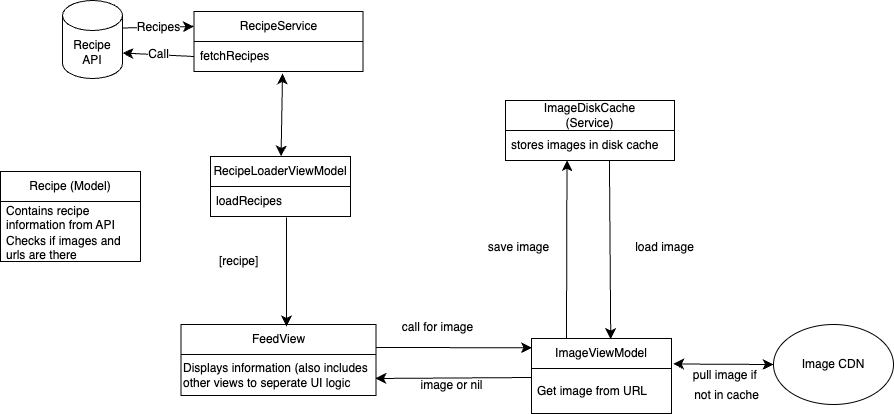

The diagram above was exported from draw.io. Its source (the exported page's mxGraphModel, read from the mxfile embedded in the PNG):
<mxGraphModel dx="1378" dy="1029" grid="0" gridSize="10" guides="1" tooltips="1" connect="1" arrows="1" fold="1" page="0" pageScale="1" pageWidth="850" pageHeight="1100" math="0" shadow="0">
  <root>
    <mxCell id="0" />
    <mxCell id="1" parent="0" />
    <mxCell id="tmhoCpauV7kT4g9B82UW-10" value="FeedView" style="swimlane;fontStyle=0;childLayout=stackLayout;horizontal=1;startSize=30;horizontalStack=0;resizeParent=1;resizeParentMax=0;resizeLast=0;collapsible=1;marginBottom=0;whiteSpace=wrap;html=1;" parent="1" vertex="1">
      <mxGeometry x="-127.5" y="270" width="195" height="71" as="geometry" />
    </mxCell>
    <mxCell id="q9Wt7YYOqZtUhThO8ysB-1" value="&lt;div style=&quot;&quot;&gt;&lt;span style=&quot;background-color: transparent; color: light-dark(rgb(0, 0, 0), rgb(255, 255, 255));&quot;&gt;Displays information (also includes&amp;nbsp;&lt;/span&gt;&lt;/div&gt;&lt;div style=&quot;&quot;&gt;&lt;span style=&quot;background-color: transparent; color: light-dark(rgb(0, 0, 0), rgb(255, 255, 255));&quot;&gt;other vi&lt;/span&gt;&lt;span style=&quot;background-color: transparent; color: light-dark(rgb(0, 0, 0), rgb(255, 255, 255));&quot;&gt;ews to&amp;nbsp;&lt;/span&gt;&lt;span style=&quot;background-color: transparent; color: light-dark(rgb(0, 0, 0), rgb(255, 255, 255));&quot;&gt;seperate UI logic&lt;/span&gt;&lt;/div&gt;" style="text;html=1;align=left;verticalAlign=middle;resizable=0;points=[];autosize=1;strokeColor=none;fillColor=none;" vertex="1" parent="tmhoCpauV7kT4g9B82UW-10">
      <mxGeometry y="30" width="195" height="41" as="geometry" />
    </mxCell>
    <mxCell id="tmhoCpauV7kT4g9B82UW-14" value="ImageViewModel" style="swimlane;fontStyle=0;childLayout=stackLayout;horizontal=1;startSize=30;horizontalStack=0;resizeParent=1;resizeParentMax=0;resizeLast=0;collapsible=1;marginBottom=0;whiteSpace=wrap;html=1;" parent="1" vertex="1">
      <mxGeometry x="223" y="284" width="140" height="75" as="geometry" />
    </mxCell>
    <mxCell id="tmhoCpauV7kT4g9B82UW-17" value="Get image from URL" style="text;strokeColor=none;fillColor=none;align=left;verticalAlign=middle;spacingLeft=4;spacingRight=4;overflow=hidden;points=[[0,0.5],[1,0.5]];portConstraint=eastwest;rotatable=0;whiteSpace=wrap;html=1;" parent="tmhoCpauV7kT4g9B82UW-14" vertex="1">
      <mxGeometry y="30" width="140" height="45" as="geometry" />
    </mxCell>
    <mxCell id="tmhoCpauV7kT4g9B82UW-18" value="ImageDiskCache&lt;div&gt;(Service&lt;span style=&quot;background-color: transparent; color: light-dark(rgb(0, 0, 0), rgb(255, 255, 255));&quot;&gt;)&lt;/span&gt;&lt;/div&gt;" style="swimlane;fontStyle=0;childLayout=stackLayout;horizontal=1;startSize=30;horizontalStack=0;resizeParent=1;resizeParentMax=0;resizeLast=0;collapsible=1;marginBottom=0;whiteSpace=wrap;html=1;" parent="1" vertex="1">
      <mxGeometry x="197" y="46" width="169" height="60" as="geometry" />
    </mxCell>
    <mxCell id="tmhoCpauV7kT4g9B82UW-19" value="stores images in disk cache" style="text;strokeColor=none;fillColor=none;align=left;verticalAlign=middle;spacingLeft=4;spacingRight=4;overflow=hidden;points=[[0,0.5],[1,0.5]];portConstraint=eastwest;rotatable=0;whiteSpace=wrap;html=1;" parent="tmhoCpauV7kT4g9B82UW-18" vertex="1">
      <mxGeometry y="30" width="169" height="30" as="geometry" />
    </mxCell>
    <mxCell id="tmhoCpauV7kT4g9B82UW-22" value="RecipeLoaderViewModel" style="swimlane;fontStyle=0;childLayout=stackLayout;horizontal=1;startSize=30;horizontalStack=0;resizeParent=1;resizeParentMax=0;resizeLast=0;collapsible=1;marginBottom=0;whiteSpace=wrap;html=1;" parent="1" vertex="1">
      <mxGeometry x="-98" y="102" width="140" height="60" as="geometry" />
    </mxCell>
    <mxCell id="tmhoCpauV7kT4g9B82UW-23" value="loadRecipes" style="text;strokeColor=none;fillColor=none;align=left;verticalAlign=middle;spacingLeft=4;spacingRight=4;overflow=hidden;points=[[0,0.5],[1,0.5]];portConstraint=eastwest;rotatable=0;whiteSpace=wrap;html=1;" parent="tmhoCpauV7kT4g9B82UW-22" vertex="1">
      <mxGeometry y="30" width="140" height="30" as="geometry" />
    </mxCell>
    <mxCell id="tmhoCpauV7kT4g9B82UW-37" value="Recipes" style="edgeStyle=none;curved=1;rounded=0;orthogonalLoop=1;jettySize=auto;html=1;exitX=1;exitY=0;exitDx=0;exitDy=27.5;exitPerimeter=0;entryX=0;entryY=0.25;entryDx=0;entryDy=0;fontSize=12;startSize=8;endSize=8;" parent="1" source="tmhoCpauV7kT4g9B82UW-30" target="tmhoCpauV7kT4g9B82UW-31" edge="1">
      <mxGeometry relative="1" as="geometry" />
    </mxCell>
    <mxCell id="tmhoCpauV7kT4g9B82UW-30" value="Recipe API" style="shape=cylinder3;whiteSpace=wrap;html=1;boundedLbl=1;backgroundOutline=1;size=15;" parent="1" vertex="1">
      <mxGeometry x="-246" y="-54" width="60" height="78" as="geometry" />
    </mxCell>
    <mxCell id="tmhoCpauV7kT4g9B82UW-31" value="&lt;div&gt;RecipeService&lt;/div&gt;" style="swimlane;fontStyle=0;childLayout=stackLayout;horizontal=1;startSize=30;horizontalStack=0;resizeParent=1;resizeParentMax=0;resizeLast=0;collapsible=1;marginBottom=0;whiteSpace=wrap;html=1;" parent="1" vertex="1">
      <mxGeometry x="-114.5" y="-43" width="169" height="60" as="geometry" />
    </mxCell>
    <mxCell id="tmhoCpauV7kT4g9B82UW-32" value="fetchRecipes" style="text;strokeColor=none;fillColor=none;align=left;verticalAlign=middle;spacingLeft=4;spacingRight=4;overflow=hidden;points=[[0,0.5],[1,0.5]];portConstraint=eastwest;rotatable=0;whiteSpace=wrap;html=1;" parent="tmhoCpauV7kT4g9B82UW-31" vertex="1">
      <mxGeometry y="30" width="169" height="30" as="geometry" />
    </mxCell>
    <mxCell id="tmhoCpauV7kT4g9B82UW-36" value="Call" style="edgeStyle=none;curved=1;rounded=0;orthogonalLoop=1;jettySize=auto;html=1;entryX=1;entryY=0;entryDx=0;entryDy=52.5;entryPerimeter=0;fontSize=12;startSize=8;endSize=8;exitX=0;exitY=0.5;exitDx=0;exitDy=0;" parent="1" source="tmhoCpauV7kT4g9B82UW-32" target="tmhoCpauV7kT4g9B82UW-30" edge="1">
      <mxGeometry relative="1" as="geometry">
        <mxPoint x="-88" y="-105" as="sourcePoint" />
      </mxGeometry>
    </mxCell>
    <mxCell id="tmhoCpauV7kT4g9B82UW-39" value="" style="endArrow=classic;html=1;rounded=0;fontSize=12;startSize=8;endSize=8;curved=1;startArrow=classic;startFill=1;exitX=0.524;exitY=1.067;exitDx=0;exitDy=0;exitPerimeter=0;" parent="1" source="tmhoCpauV7kT4g9B82UW-32" target="tmhoCpauV7kT4g9B82UW-22" edge="1">
      <mxGeometry width="50" height="50" relative="1" as="geometry">
        <mxPoint x="-19" y="17" as="sourcePoint" />
        <mxPoint x="183" y="123" as="targetPoint" />
      </mxGeometry>
    </mxCell>
    <mxCell id="tmhoCpauV7kT4g9B82UW-40" value="" style="endArrow=classic;html=1;rounded=0;fontSize=12;startSize=8;endSize=8;curved=1;startArrow=none;startFill=0;entryX=0.541;entryY=0.028;entryDx=0;entryDy=0;exitX=0.543;exitY=1.033;exitDx=0;exitDy=0;exitPerimeter=0;entryPerimeter=0;" parent="1" source="tmhoCpauV7kT4g9B82UW-23" target="tmhoCpauV7kT4g9B82UW-10" edge="1">
      <mxGeometry width="50" height="50" relative="1" as="geometry">
        <mxPoint x="-27" y="173" as="sourcePoint" />
        <mxPoint x="-11" y="260" as="targetPoint" />
      </mxGeometry>
    </mxCell>
    <mxCell id="tmhoCpauV7kT4g9B82UW-41" value="&lt;font style=&quot;font-size: 12px;&quot;&gt;&amp;nbsp;[recipe]&lt;/font&gt;" style="text;strokeColor=none;fillColor=none;html=1;align=center;verticalAlign=middle;whiteSpace=wrap;rounded=0;fontSize=16;" parent="1" vertex="1">
      <mxGeometry x="-101.5" y="191" width="60" height="30" as="geometry" />
    </mxCell>
    <mxCell id="tmhoCpauV7kT4g9B82UW-43" style="edgeStyle=none;curved=1;rounded=0;orthogonalLoop=1;jettySize=auto;html=1;entryX=0.004;entryY=0.242;entryDx=0;entryDy=0;fontSize=12;startSize=8;endSize=8;entryPerimeter=0;" parent="1" edge="1">
      <mxGeometry relative="1" as="geometry">
        <mxPoint x="68" y="293" as="sourcePoint" />
        <mxPoint x="223.55999999999995" y="293.26" as="targetPoint" />
      </mxGeometry>
    </mxCell>
    <mxCell id="tmhoCpauV7kT4g9B82UW-44" value="&lt;font style=&quot;font-size: 12px;&quot;&gt;call for image&lt;/font&gt;" style="text;html=1;align=center;verticalAlign=middle;resizable=0;points=[];autosize=1;strokeColor=none;fillColor=none;fontSize=16;" parent="1" vertex="1">
      <mxGeometry x="84" y="256" width="89" height="31" as="geometry" />
    </mxCell>
    <mxCell id="tmhoCpauV7kT4g9B82UW-45" value="&lt;font style=&quot;font-size: 12px;&quot;&gt;image or nil&lt;/font&gt;" style="text;html=1;align=center;verticalAlign=middle;resizable=0;points=[];autosize=1;strokeColor=none;fillColor=none;fontSize=16;" parent="1" vertex="1">
      <mxGeometry x="103" y="314.5" width="80" height="31" as="geometry" />
    </mxCell>
    <mxCell id="tmhoCpauV7kT4g9B82UW-46" style="edgeStyle=none;curved=1;rounded=0;orthogonalLoop=1;jettySize=auto;html=1;exitX=0;exitY=0.2;exitDx=0;exitDy=0;entryX=0.997;entryY=0.585;entryDx=0;entryDy=0;fontSize=12;startSize=8;endSize=8;entryPerimeter=0;exitPerimeter=0;" parent="1" source="tmhoCpauV7kT4g9B82UW-17" target="q9Wt7YYOqZtUhThO8ysB-1" edge="1">
      <mxGeometry relative="1" as="geometry">
        <mxPoint x="63" y="301" as="targetPoint" />
      </mxGeometry>
    </mxCell>
    <mxCell id="tmhoCpauV7kT4g9B82UW-47" style="edgeStyle=none;curved=1;rounded=0;orthogonalLoop=1;jettySize=auto;html=1;exitX=0.25;exitY=0;exitDx=0;exitDy=0;entryX=0.349;entryY=0.892;entryDx=0;entryDy=0;entryPerimeter=0;fontSize=12;startSize=8;endSize=8;" parent="1" source="tmhoCpauV7kT4g9B82UW-14" edge="1">
      <mxGeometry relative="1" as="geometry">
        <mxPoint x="258.481" y="105.75999999999999" as="targetPoint" />
      </mxGeometry>
    </mxCell>
    <mxCell id="tmhoCpauV7kT4g9B82UW-49" value="Image CDN" style="ellipse;whiteSpace=wrap;html=1;" parent="1" vertex="1">
      <mxGeometry x="465" y="270" width="120" height="80" as="geometry" />
    </mxCell>
    <mxCell id="tmhoCpauV7kT4g9B82UW-51" style="edgeStyle=none;curved=1;rounded=0;orthogonalLoop=1;jettySize=auto;html=1;exitX=0;exitY=0.5;exitDx=0;exitDy=0;entryX=1.012;entryY=0.783;entryDx=0;entryDy=0;entryPerimeter=0;fontSize=12;startSize=8;endSize=8;startArrow=classic;startFill=1;" parent="1" source="tmhoCpauV7kT4g9B82UW-49" edge="1">
      <mxGeometry relative="1" as="geometry">
        <mxPoint x="364.68000000000006" y="309.49" as="targetPoint" />
      </mxGeometry>
    </mxCell>
    <mxCell id="tmhoCpauV7kT4g9B82UW-52" value="&lt;font style=&quot;font-size: 12px;&quot;&gt;pull image if&amp;nbsp;&lt;/font&gt;&lt;div&gt;&lt;font style=&quot;font-size: 12px;&quot;&gt;not in cache&lt;/font&gt;&lt;/div&gt;" style="text;html=1;align=center;verticalAlign=middle;resizable=0;points=[];autosize=1;strokeColor=none;fillColor=none;fontSize=16;" parent="1" vertex="1">
      <mxGeometry x="375" y="305" width="85" height="50" as="geometry" />
    </mxCell>
    <mxCell id="tmhoCpauV7kT4g9B82UW-53" value="&lt;font style=&quot;font-size: 12px;&quot;&gt;save image&lt;/font&gt;" style="text;html=1;align=center;verticalAlign=middle;resizable=0;points=[];autosize=1;strokeColor=none;fillColor=none;fontSize=16;" parent="1" vertex="1">
      <mxGeometry x="170" y="176" width="79" height="31" as="geometry" />
    </mxCell>
    <mxCell id="tmhoCpauV7kT4g9B82UW-54" value="" style="edgeStyle=none;orthogonalLoop=1;jettySize=auto;html=1;rounded=0;fontSize=12;startSize=8;endSize=8;curved=1;exitX=0.615;exitY=1;exitDx=0;exitDy=0;exitPerimeter=0;entryX=0.566;entryY=0.008;entryDx=0;entryDy=0;entryPerimeter=0;" parent="1" source="tmhoCpauV7kT4g9B82UW-19" target="tmhoCpauV7kT4g9B82UW-14" edge="1">
      <mxGeometry width="140" relative="1" as="geometry">
        <mxPoint x="299.7170000000001" y="112" as="sourcePoint" />
        <mxPoint x="435" y="182" as="targetPoint" />
        <Array as="points" />
      </mxGeometry>
    </mxCell>
    <mxCell id="tmhoCpauV7kT4g9B82UW-55" value="&lt;font style=&quot;font-size: 12px;&quot;&gt;load image&lt;/font&gt;" style="text;html=1;align=center;verticalAlign=middle;resizable=0;points=[];autosize=1;strokeColor=none;fillColor=none;fontSize=16;" parent="1" vertex="1">
      <mxGeometry x="317" y="176" width="77" height="31" as="geometry" />
    </mxCell>
    <mxCell id="q9Wt7YYOqZtUhThO8ysB-2" value="Recipe (Model)" style="swimlane;fontStyle=0;childLayout=stackLayout;horizontal=1;startSize=30;horizontalStack=0;resizeParent=1;resizeParentMax=0;resizeLast=0;collapsible=1;marginBottom=0;whiteSpace=wrap;html=1;" vertex="1" parent="1">
      <mxGeometry x="-308" y="117" width="140" height="90" as="geometry" />
    </mxCell>
    <mxCell id="q9Wt7YYOqZtUhThO8ysB-3" value="Contains recipe information from API" style="text;strokeColor=none;fillColor=none;align=left;verticalAlign=middle;spacingLeft=4;spacingRight=4;overflow=hidden;points=[[0,0.5],[1,0.5]];portConstraint=eastwest;rotatable=0;whiteSpace=wrap;html=1;" vertex="1" parent="q9Wt7YYOqZtUhThO8ysB-2">
      <mxGeometry y="30" width="140" height="30" as="geometry" />
    </mxCell>
    <mxCell id="q9Wt7YYOqZtUhThO8ysB-4" value="Checks if images and urls are there" style="text;strokeColor=none;fillColor=none;align=left;verticalAlign=middle;spacingLeft=4;spacingRight=4;overflow=hidden;points=[[0,0.5],[1,0.5]];portConstraint=eastwest;rotatable=0;whiteSpace=wrap;html=1;" vertex="1" parent="q9Wt7YYOqZtUhThO8ysB-2">
      <mxGeometry y="60" width="140" height="30" as="geometry" />
    </mxCell>
  </root>
</mxGraphModel>